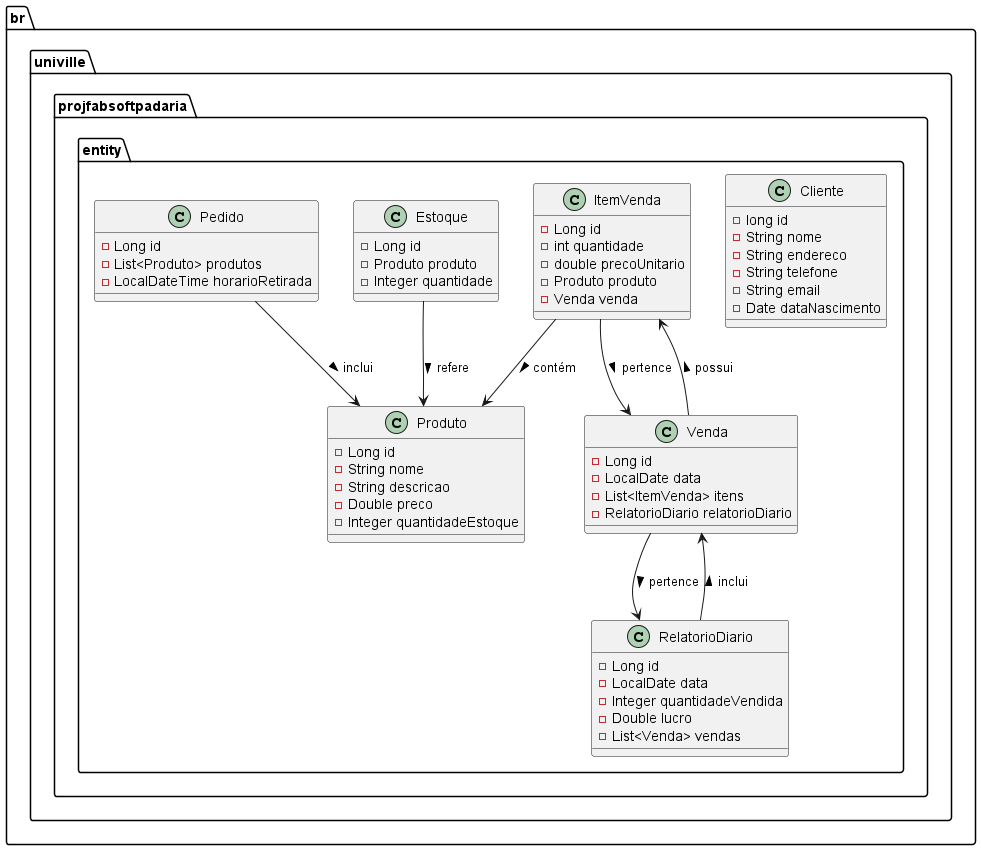

The diagram above was rendered by PlantUML. Its source (embedded in the PNG):
@startuml
package br.univille.projfabsoftpadaria.entity {

    class Cliente {
        - long id
        - String nome
        - String endereco
        - String telefone
        - String email
        - Date dataNascimento
    }

    class Produto {
        - Long id
        - String nome
        - String descricao
        - Double preco
        - Integer quantidadeEstoque
    }

    class Estoque {
        - Long id
        - Produto produto
        - Integer quantidade
    }

    class ItemVenda {
        - Long id
        - int quantidade
        - double precoUnitario
        - Produto produto
        - Venda venda
    }

    class Venda {
        - Long id
        - LocalDate data
        - List<ItemVenda> itens
        - RelatorioDiario relatorioDiario
    }

    class Pedido {
        - Long id
        - List<Produto> produtos
        - LocalDateTime horarioRetirada
    }

    class RelatorioDiario {
        - Long id
        - LocalDate data
        - Integer quantidadeVendida
        - Double lucro
        - List<Venda> vendas
    }

    
    ItemVenda --> Produto : contém >
    ItemVenda --> Venda : pertence >
    Venda --> ItemVenda : possui >
    Venda --> RelatorioDiario : pertence >
    RelatorioDiario --> Venda : inclui >
    Estoque --> Produto : refere >
    Pedido --> Produto : inclui >

}
@enduml